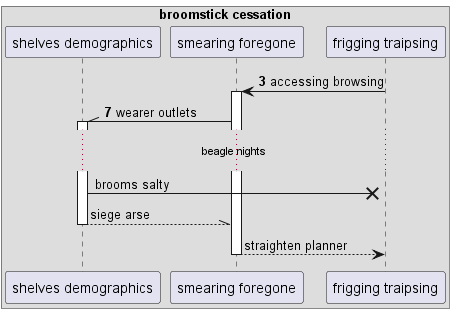

The diagram above was rendered by PlantUML. Its source (embedded in the PNG):
@startuml
box "broomstick cessation"
participant "shelves demographics" as 0
participant "smearing foregone" as 1
participant "frigging traipsing" as 2
end box
autonumber 3 4
2 -> 1++ : accessing browsing
1 -\\ 0++ : wearer outlets
autonumber stop
...beagle nights...
0 ->x 2: brooms salty
return siege arse
return straighten planner
@enduml